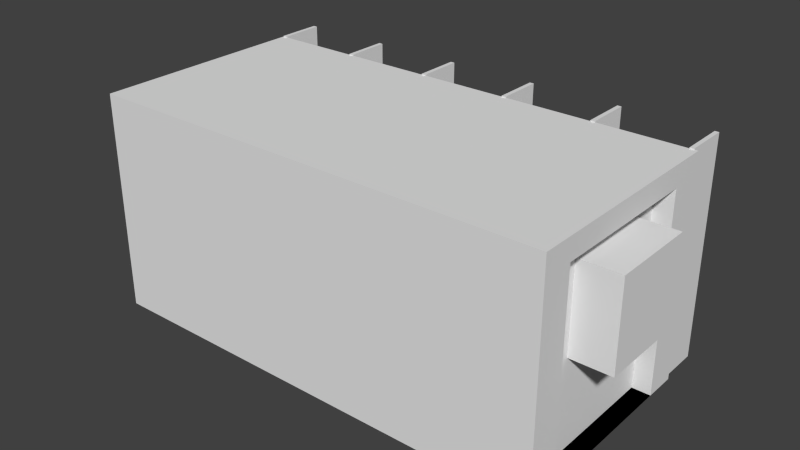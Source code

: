 # Source: Nightclub.blend  (saved by Blender 2.73.0; exported with 4.5.12 LTS)
import bpy
from mathutils import Matrix  # noqa: F401  (used for matrix-valued properties, if any)

bpy.ops.wm.read_factory_settings(use_empty=True)
scene = bpy.context.scene
scene.name = 'Scene'

# ---- collections
col_collection_1 = bpy.data.collections.new('Collection 1'); scene.collection.children.link(col_collection_1)

# ---- materials (node trees are filled in below, after node groups)
mat_material = bpy.data.materials.new('Material')
mat_material.alpha_threshold = 0.0
mat_material.use_transparent_shadow = False
mat_material.roughness = 0.5
mat_material.line_color = (0.0, 0.0, 0.0, 1.0)

# ---- material node trees

# ---- world
world_world = bpy.data.worlds.new('World'); scene.world = world_world
world_world.color = (0.05088, 0.05088, 0.05088)
world_world.use_sun_shadow = False
world_world.sun_shadow_jitter_overblur = 0.0
world_world.cycles.sampling_method = 'MANUAL'
world_world.cycles.sample_map_resolution = 256

# ---- meshes
me_cube_004 = bpy.data.meshes.new('Cube.004')
me_cube_004.from_pydata([(0.1559, 0.9345, -1.0), (-0.1559, 0.9345, -1.0), (0.1559, 0.9345, 0.1901), (-0.1559, 0.9345, 0.1901)], [], [(2, 0, 1, 3)])
me_cube_004.materials.append(mat_material)
me_cube_004.use_remesh_preserve_volume = False
me_cube_004.use_remesh_preserve_attributes = False
me_cube_004.use_mirror_vertex_groups = False
me_cube_004.update()
me_cube_003 = bpy.data.meshes.new('Cube.003')
me_cube_003.from_pydata([(-1.0, -1.0, -1.0), (-1.0, 1.0, -1.0), (1.0, 1.0, -1.0), (1.0, -1.0, -1.0), (-1.0, -1.0, 1.0), (-1.0, 1.0, 1.0), (1.0, 1.0, 1.0), (1.0, -1.0, 1.0)], [], [(4, 5, 1, 0), (5, 6, 2, 1), (6, 7, 3, 2), (7, 4, 0, 3), (0, 1, 2, 3), (7, 6, 5, 4)])
me_cube_003.use_remesh_preserve_volume = False
me_cube_003.use_remesh_preserve_attributes = False
me_cube_003.use_mirror_vertex_groups = False
me_cube_003.update()
me_cube_002 = bpy.data.meshes.new('Cube.002')
me_cube_002.from_pydata([(-1.0, -1.0, -1.0), (-1.0, 1.0, -1.0), (1.0, 1.0, -1.0), (1.0, -1.0, -1.0), (-1.0, -1.0, 1.0), (-1.0, 1.0, 1.0), (1.0, 1.0, 1.0), (1.0, -1.0, 1.0)], [], [(4, 5, 1, 0), (5, 6, 2, 1), (6, 7, 3, 2), (7, 4, 0, 3), (0, 1, 2, 3), (7, 6, 5, 4)])
me_cube_002.use_remesh_preserve_volume = False
me_cube_002.use_remesh_preserve_attributes = False
me_cube_002.use_mirror_vertex_groups = False
me_cube_002.update()
me_cube_001 = bpy.data.meshes.new('Cube.001')
me_cube_001.from_pydata([(-1.0, -1.0, -1.0), (-1.0, 1.0, -1.0), (1.0, 1.0, -1.0), (1.0, -1.0, -1.0), (-1.0, -1.0, 1.0), (-1.0, 1.0, 1.0), (1.0, 1.0, 1.0), (1.0, -1.0, 1.0)], [], [(4, 5, 1, 0), (5, 6, 2, 1), (6, 7, 3, 2), (7, 4, 0, 3), (0, 1, 2, 3), (7, 6, 5, 4)])
me_cube_001.use_remesh_preserve_volume = False
me_cube_001.use_remesh_preserve_attributes = False
me_cube_001.use_mirror_vertex_groups = False
me_cube_001.update()
me_cube = bpy.data.meshes.new('Cube')
me_cube.from_pydata([(1.0, 1.0, -1.0), (1.0, -1.0, -1.0), (-1.0, -1.0, -1.0), (-1.0, 1.0, -1.0), (1.0, 1.0, 1.0), (1.0, -1.0, 1.0), (-1.0, -1.0, 1.0), (-1.0, 1.0, 1.0), (1.0, 0.7075, -1.0), (1.0, -0.7075, -1.0), (-1.0, -0.7075, -1.0), (-1.0, 0.7075, -1.0), (1.0, 0.7075, 1.0), (1.0, -0.7075, 1.0), (-1.0, -0.7075, 1.0), (-1.0, 0.7075, 1.0), (1.0, 1.0, 0.8046), (1.0, -1.0, 0.8046), (-1.0, -1.0, 0.8046), (-1.0, 1.0, 0.8046), (-1.0, -0.7075, 0.8046), (-1.0, 0.7075, 0.8046), (1.0, 0.7075, 0.8046), (1.0, -0.7075, 0.8046), (0.9202, 0.7075, -1.0), (0.9202, -0.7075, -1.0), (0.9202, 0.7075, 0.8046), (0.9202, -0.7075, 0.8046), (-0.938, -0.6748, -1.0), (-0.938, 0.7401, -1.0), (-0.938, -0.6748, 0.8046), (-0.938, 0.7401, 0.8046), (-1.0, -0.7075, 0.1901), (-1.0, 0.7075, 0.1901), (1.0, 0.7075, 0.1901), (1.0, -0.7075, 0.1901), (1.0, 1.0, 0.1901), (1.0, -1.0, 0.1901), (-1.0, -1.0, 0.1901), (-1.0, 1.0, 0.1901), (0.9202, 0.7075, 0.1901), (0.9202, -0.7075, 0.1901), (-0.938, -0.6748, 0.1901), (-0.938, 0.7401, 0.1901), (0.1559, 1.0, -1.0), (-0.1559, 1.0, -1.0), (0.1559, -1.0, -1.0), (-0.1559, -1.0, -1.0), (0.1559, 1.0, 1.0), (-0.1559, 1.0, 1.0), (0.1559, -1.0, 1.0), (-0.1559, -1.0, 1.0), (-0.1559, 0.7075, 1.0), (0.1559, 0.7075, 1.0), (-0.1559, -0.7075, 1.0), (0.1559, -0.7075, 1.0), (0.1559, 0.7075, -1.0), (-0.1559, 0.7075, -1.0), (0.1559, -0.7075, -1.0), (-0.1559, -0.7075, -1.0), (0.1559, 1.0, 0.8046), (-0.1559, 1.0, 0.8046), (0.1559, -1.0, 0.8046), (-0.1559, -1.0, 0.8046), (0.1559, -1.0, 0.1901), (-0.1559, -1.0, 0.1901), (0.1559, 1.0, 0.1901), (-0.1559, 1.0, 0.1901), (0.1559, 0.9345, -1.0), (-0.1559, 0.9345, -1.0), (0.1559, 0.9345, 0.1901), (-0.1559, 0.9345, 0.1901)], [], [(59, 47, 2, 10), (54, 14, 6, 51), (23, 13, 5, 17), (63, 51, 6, 18), (21, 15, 7, 19), (67, 45, 3, 39), (18, 6, 14, 20), (20, 14, 15, 21), (16, 4, 12, 22), (22, 12, 13, 23), (49, 7, 15, 52), (52, 15, 14, 54), (45, 57, 11, 3), (57, 59, 10, 11), (22, 23, 27, 26), (36, 16, 22, 34), (20, 21, 31, 30), (38, 18, 20, 32), (49, 61, 19, 7), (33, 21, 19, 39), (65, 63, 18, 38), (35, 23, 17, 37), (40, 26, 27, 41), (35, 9, 25, 41), (34, 22, 26, 40), (9, 8, 24, 25), (42, 30, 31, 43), (33, 11, 29, 43), (32, 20, 30, 42), (11, 10, 28, 29), (10, 32, 42, 28), (21, 33, 43, 31), (28, 42, 43, 29), (8, 34, 40, 24), (23, 35, 41, 27), (24, 40, 41, 25), (9, 35, 37, 1), (47, 65, 38, 2), (11, 33, 39, 3), (2, 38, 32, 10), (0, 36, 34, 8), (61, 67, 39, 19), (16, 36, 66, 60), (60, 66, 67, 61), (1, 37, 64, 46), (46, 64, 65, 47), (37, 17, 62, 64), (64, 62, 63, 65), (4, 16, 60, 48), (48, 60, 61, 49), (8, 9, 58, 56), (56, 58, 59, 57), (0, 8, 56, 44), (44, 56, 57, 45), (12, 53, 55, 13), (53, 52, 54, 55), (4, 48, 53, 12), (48, 49, 52, 53), (36, 0, 44, 66), (45, 67, 71, 69), (17, 5, 50, 62), (62, 50, 51, 63), (13, 55, 50, 5), (55, 54, 51, 50), (9, 1, 46, 58), (58, 46, 47, 59), (66, 44, 68, 70), (67, 66, 70, 71), (44, 45, 69, 68)])
me_cube.materials.append(mat_material)
me_cube.use_remesh_preserve_volume = False
me_cube.use_remesh_preserve_attributes = False
me_cube.use_mirror_vertex_groups = False
me_cube.update()

# ---- objects
ob_door = bpy.data.objects.new('Door', me_cube_004)
ob_cube_003 = bpy.data.objects.new('Cube.003', me_cube_003)
ob_cube_002 = bpy.data.objects.new('Cube.002', me_cube_002)
ob_cube_001 = bpy.data.objects.new('Cube.001', me_cube_001)
ob_nightclub = bpy.data.objects.new('Nightclub', me_cube)

# ---- transforms, parenting, visibility, modifiers, constraints
ob_door.location = (0.0, 0.0, 2.157)
ob_door.scale = (3.942, 1.858, 1.858)
ob_door.lock_rotations_4d = False
ob_door.empty_display_type = 'ARROWS'
ob_door.lineart.crease_threshold = 0.0
ob_cube_003.location = (-4.05, 0.08929, 2.582)
ob_cube_003.scale = (0.3764, 0.742, 0.742)
ob_cube_003.lineart.crease_threshold = 0.0
ob_cube_002.location = (3.947, 0.08929, 2.582)
ob_cube_002.scale = (0.3764, 0.742, 0.742)
ob_cube_002.lineart.crease_threshold = 0.0
ob_cube_001.location = (3.851, 2.221, 2.168)
ob_cube_001.scale = (0.03469, 0.3827, 1.868)
ob_cube_001.lineart.crease_threshold = 0.0
_m = ob_cube_001.modifiers.new('Array', 'ARRAY')
_m.count = 6
_m.constant_offset_displace = (0.0, 0.0, 0.0)
_m.relative_offset_displace = (-22.3, 0.0, 0.0)
ob_nightclub.location = (0.0, 0.0, 2.157)
ob_nightclub.scale = (3.942, 1.858, 1.858)
ob_nightclub.lock_rotations_4d = False
ob_nightclub.empty_display_type = 'ARROWS'
ob_nightclub.lineart.crease_threshold = 0.0

# ---- collection membership
col_collection_1.objects.link(ob_door)
col_collection_1.objects.link(ob_cube_003)
col_collection_1.objects.link(ob_cube_002)
col_collection_1.objects.link(ob_cube_001)
col_collection_1.objects.link(ob_nightclub)

# ---- scene / render settings (as saved in the file)
scene.frame_start = 1; scene.frame_end = 250; scene.frame_set(1)
scene.render.engine = 'BLENDER_EEVEE_NEXT'
scene.render.resolution_percentage = 50
scene.render.dither_intensity = 0.0
scene.cycles.use_denoising = False
scene.cycles.samples = 10
scene.cycles.sampling_pattern = 'TABULATED_SOBOL'
scene.cycles.light_sampling_threshold = 0.0
scene.cycles.use_adaptive_sampling = False
scene.cycles.use_light_tree = False
scene.cycles.blur_glossy = 0.0
scene.cycles.pixel_filter_type = 'GAUSSIAN'
scene.cycles.sample_clamp_indirect = 0.0
scene.view_settings.view_transform = 'Standard'
bpy.context.view_layer.update()

# ---- added for rendering (the .blend has no active camera and no usable light): camera, sun
cam_auto = bpy.data.cameras.new('AutoCamera')
cam_auto.lens = 50.0
cam_auto.sensor_width = 36.0
cam_auto.clip_end = 1000.0
ob_auto_camera = bpy.data.objects.new('AutoCamera', cam_auto)
scene.collection.objects.link(ob_auto_camera)
ob_auto_camera.location = (9.67114, -11.2946, 9.94549)
ob_auto_camera.rotation_euler = (1.09748, -7.21219e-08, 0.694738)
scene.camera = ob_auto_camera
light_auto_sun = bpy.data.lights.new('AutoSun', 'SUN')
light_auto_sun.energy = 3.0
light_auto_sun.angle = 0.0523599
ob_auto_sun = bpy.data.objects.new('AutoSun', light_auto_sun)
scene.collection.objects.link(ob_auto_sun)
ob_auto_sun.rotation_euler = (0.872665, 0.174533, 0.523599)
bpy.context.view_layer.update()

